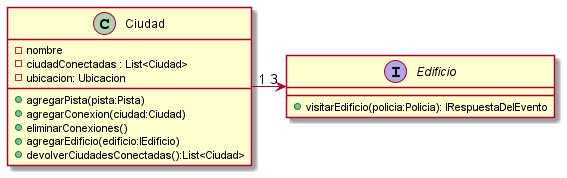

The diagram above was rendered by PlantUML. Its source (embedded in the PNG):
@startuml
class Ciudad
{
    - nombre
    - ciudadConectadas : List<Ciudad>
    - ubicacion: Ubicacion
    + agregarPista(pista:Pista)
    + agregarConexion(ciudad:Ciudad)
    + eliminarConexiones()
    + agregarEdificio(edificio:IEdificio)
    + devolverCiudadesConectadas():List<Ciudad>
}
interface Edificio
{
    + visitarEdificio(policia:Policia): IRespuestaDelEvento
}

Ciudad "1"-> "3"  Edificio
@enduml